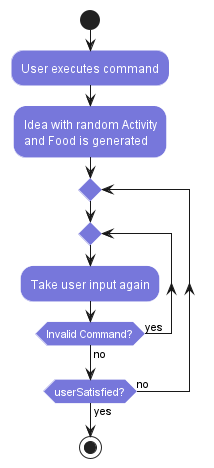

The diagram above was rendered by PlantUML. Its source (embedded in the PNG):
@startuml
!include Style.puml

skinparam activity {
    BackgroundColor LOGIC_COLOR_T1
    BorderColor White
    FontColor White
}

start
:User executes command;
:Idea with random Activity
and Food is generated;
Repeat
Repeat
:Take user input again;
repeat while (Invalid Command?) is (yes) not (no)
repeat while (userSatisfied?) is (no) not (yes)

stop

@enduml